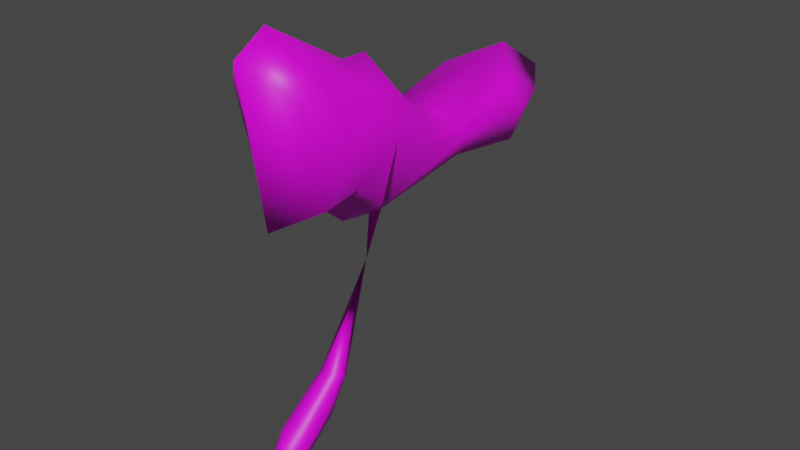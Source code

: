 # Source: untitled4.blend  (saved by Blender 3.0.42; exported with 4.5.12 LTS)
import bpy
from mathutils import Matrix  # noqa: F401  (used for matrix-valued properties, if any)

bpy.ops.wm.read_factory_settings(use_empty=True)
scene = bpy.context.scene
scene.name = 'Scene'

# ---- collections
col_collection = bpy.data.collections.new('Collection'); scene.collection.children.link(col_collection)

# ---- images (referenced by path relative to the original .blend; pixels are not part of the script)
import os
ASSET_DIR = os.environ.get("B2B_ASSET_DIR", "")  # directory of the original .blend (textures are referenced by path, not embedded)
HERE = os.path.dirname(os.path.abspath(__file__))  # packed textures are extracted next to this script under _unpacked/

def load_image(name, relpath, width, height, colorspace="sRGB"):
    """Load a texture the original file referenced (path relative to the .blend, or extracted next to this script)."""
    p = next((c for c in (os.path.join(HERE, relpath), os.path.join(ASSET_DIR, relpath)) if relpath and os.path.exists(c)), "")
    if p:
        img = bpy.data.images.load(p, check_existing=True)
        img.name = name
    else:  # same state as the original file: an image datablock whose file is absent (Cycles renders it pink)
        img = bpy.data.images.new(name, width, height)
        img.source = "FILE"
        img.filepath = "//" + (relpath or name)
    img.colorspace_settings.name = colorspace
    return img
img_fe_fruit_stem_01_png = load_image('fe_fruit_stem_01.png', 'fe_fruit_stem_01.png', 1024, 1024, 'sRGB')

# ---- materials (node trees are filled in below, after node groups)
mat_material_002 = bpy.data.materials.new('Material.002')
mat_material_002.use_transparent_shadow = False

# ---- material node trees
mat_material_002.use_nodes = True; mat_material_002.node_tree.nodes.clear()
_N = mat_material_002.node_tree.nodes; _L = mat_material_002.node_tree.links
n0 = _N.new('ShaderNodeBsdfPrincipled'); n0.name = 'Principled BSDF'; n0.location = (10, 300)
n0.distribution = 'GGX'
n0.subsurface_method = 'RANDOM_WALK_SKIN'
n0.inputs[3].default_value = 1.45
n0.inputs[27].default_value = (0.0, 0.0, 0.0, 1.0)
n0.inputs[28].default_value = 1.0
n1 = _N.new('ShaderNodeOutputMaterial'); n1.name = 'Material Output'; n1.location = (300, 300)
n2 = _N.new('ShaderNodeTexImage'); n2.name = 'Image Texture'; n2.location = (-280, 275)
n2.image = img_fe_fruit_stem_01_png
n3 = _N.new('ShaderNodeTexImage'); n3.name = 'Image Texture.001'; n3.location = (-280, 275)
_L.new(n0.outputs[0], n1.inputs[0])
_L.new(n3.outputs[0], n0.inputs[0])
n1.is_active_output = True

# ---- world
world_world = bpy.data.worlds.new('World'); scene.world = world_world
world_world.use_nodes = True; world_world.node_tree.nodes.clear()
_N = world_world.node_tree.nodes; _L = world_world.node_tree.links
n0 = _N.new('ShaderNodeOutputWorld'); n0.name = 'World Output'; n0.location = (300, 300)
n1 = _N.new('ShaderNodeBackground'); n1.name = 'Background'; n1.location = (10, 300)
n1.inputs[0].default_value = (0.05088, 0.05088, 0.05088, 1.0)
_L.new(n1.outputs[0], n0.inputs[0])
n0.is_active_output = True
world_world.color = (0.05088, 0.05088, 0.05088)
world_world.use_sun_shadow = False
world_world.sun_shadow_jitter_overblur = 0.0

# ---- meshes
me_vert = bpy.data.meshes.new('Vert')
me_vert.from_pydata([(3.668e-17, -0.1329, -0.141), (3.396e-17, 0.1142, -0.01139), (3.197e-17, 0.3567, 0.2642), (0.0, 0.8582, 0.8892), (0.0, 1.262, 0.8351), (0.0, 1.449, 1.061), (0.0, 1.232, 1.199), (0.0, 0.8462, 1.061), (0.0, 0.6637, 1.136), (0.0, 0.4908, 1.35), (0.0, 0.3876, 1.353), (0.0, 0.08423, 1.528), (0.0, -0.03369, 1.457), (0.0, 0.05103, 0.9032), (0.0, 0.2286, 0.9423), (0.0, 0.3729, 0.8187), (3.146e-17, 0.2742, 0.2913), (-2.009e-10, 0.05674, 0.1267), (-2.009e-10, 0.2478, 0.1214), (0.04412, -0.00524, -0.01411), (0.03863, 0.1555, 0.0702), (0.04166, 0.3254, 0.2727), (0.1361, 0.7864, 0.9487), (0.1353, 1.102, 0.904), (0.1345, 1.242, 1.045), (0.1347, 1.07, 1.139), (0.1357, 0.7729, 1.06), (0.136, 0.629, 1.113), (0.1359, 0.4892, 1.255), (0.1361, 0.4089, 1.259), (0.1364, 0.1685, 1.379), (0.1368, 0.07847, 1.337), (0.1377, 0.1579, 0.9773), (0.1372, 0.2951, 0.9983), (0.1372, 0.4104, 0.915), (0.04106, 0.295, 0.2829), (0.04389, 0.1046, 0.1419), (0.04626, 0.2424, 0.1566), (0.1788, 0.7845, 1.032), (0.1778, 1.104, 1.019), (0.1789, 0.6194, 1.058), (0.1793, 0.4345, 1.133), (0.18, 0.2398, 1.163), (0.05748, 0.1447, 0.1258), (0.05291, 0.2429, 0.2233), (-0.04412, -0.00524, -0.01411), (-0.03863, 0.1555, 0.0702), (-0.04166, 0.3254, 0.2727), (-0.1361, 0.7864, 0.9487), (-0.1353, 1.102, 0.904), (-0.1345, 1.242, 1.045), (-0.1347, 1.07, 1.139), (-0.1357, 0.7729, 1.06), (-0.136, 0.629, 1.113), (-0.1359, 0.4892, 1.255), (-0.1361, 0.4089, 1.259), (-0.1364, 0.1685, 1.379), (-0.1368, 0.07847, 1.337), (-0.1377, 0.1579, 0.9773), (-0.1372, 0.2951, 0.9983), (-0.1372, 0.4104, 0.915), (-0.04106, 0.295, 0.2829), (-0.04389, 0.1046, 0.1419), (-0.04626, 0.2424, 0.1566), (-0.1788, 0.7845, 1.032), (-0.1778, 1.104, 1.019), (-0.1789, 0.6194, 1.058), (-0.1793, 0.4345, 1.133), (-0.18, 0.2398, 1.163), (-0.05748, 0.1447, 0.1258), (-0.05291, 0.2429, 0.2233), (2.374e-10, 0.4996, 0.7985), (-0.02298, 0.5352, 0.81), (2.545e-10, 0.5625, 0.8025), (0.02298, 0.5352, 0.81), (-2.846e-05, 0.4825, 0.6351)], [], [(13, 14, 33, 32), (6, 7, 26, 25), (14, 15, 34, 33), (7, 8, 27, 26), (74, 73, 3, 22), (8, 9, 28, 27), (9, 10, 29, 28), (16, 17, 36, 35), (10, 11, 30, 29), (3, 4, 23, 22), (17, 0, 19, 36), (11, 12, 31, 30), (4, 5, 24, 23), (1, 18, 37, 20), (0, 1, 20, 19), (12, 13, 32, 31), (5, 6, 25, 24), (18, 2, 21, 37), (29, 30, 42, 41), (26, 27, 40, 38), (33, 34, 41, 42), (23, 24, 39), (30, 31, 42), (27, 28, 41, 40), (24, 25, 39), (31, 32, 42), (28, 29, 41), (25, 26, 38, 39), (32, 33, 42), (22, 23, 39, 38), (15, 60, 72, 71), (20, 37, 43), (36, 19, 43), (19, 20, 43), (70, 61, 47), (35, 36, 44), (43, 37, 44), (37, 21, 44), (36, 43, 44), (13, 58, 59, 14), (6, 51, 52, 7), (14, 59, 60, 15), (7, 52, 53, 8), (8, 53, 54, 9), (9, 54, 55, 10), (16, 61, 62, 17), (10, 55, 56, 11), (3, 48, 49, 4), (17, 62, 45, 0), (11, 56, 57, 12), (4, 49, 50, 5), (1, 46, 63, 18), (0, 45, 46, 1), (12, 57, 58, 13), (5, 50, 51, 6), (18, 63, 47, 2), (55, 67, 68, 56), (52, 64, 66, 53), (59, 68, 67, 60), (49, 65, 50), (56, 68, 57), (53, 66, 67, 54), (50, 65, 51), (57, 68, 58), (54, 67, 55), (51, 65, 64, 52), (58, 68, 59), (48, 64, 65, 49), (73, 72, 48, 3), (46, 69, 63), (62, 69, 45), (45, 69, 46), (61, 70, 62), (69, 70, 63), (63, 70, 47), (62, 70, 69), (35, 44, 21), (48, 72, 60, 67, 66, 64), (74, 71, 75), (15, 71, 74, 34), (73, 74, 75), (71, 72, 75), (72, 73, 75), (61, 16, 75), (16, 35, 75), (47, 61, 75), (2, 47, 75), (35, 21, 75), (21, 2, 75), (34, 74, 22, 38, 40, 41)])
me_vert.polygons.foreach_set('use_smooth', [True] * 90)
_uv = me_vert.uv_layers.new(name='UVMap')
_uv.uv.foreach_set('vector', [0.5, 0.1159, 0.5, 0.2228, 0.5908, 0.2607, 0.5911, 0.1775, 0.5, 0.8254, 0.5, 0.5958, 0.5898, 0.5508, 0.5891, 0.729, 0.5, 0.2228, 0.5, 0.3181, 0.5908, 0.336, 0.5908, 0.2607, 0.5, 0.5958, 0.5, 0.4797, 0.59, 0.4596, 0.5898, 0.5508, 0.5152, 0.4182, 0.5, 0.4354, 0.5, 0.6124, 0.59, 0.5651, 0.5, 0.4797, 0.5, 0.362, 0.5899, 0.3661, 0.59, 0.4596, 0.5, 0.362, 0.5, 0.2985, 0.59, 0.3166, 0.5899, 0.3661, 0.5, 0.285, 0.5, 0.151, 0.529, 0.1804, 0.5272, 0.2978, 0.5, 0.2985, 0.5, 0.1028, 0.5902, 0.1625, 0.59, 0.3166, 0.5, 0.6124, 0.5, 0.863, 0.5895, 0.7611, 0.59, 0.5651, 0.5, 0.165, 0.5, 0.0, 0.5292, 0.07823, 0.529, 0.1744, 0.07372, 1.0, 5.279e-05, 0.9506, 0.08092, 0.8825, 0.1378, 0.9134, 0.8896, 0.6381, 1.0, 0.7866, 0.8645, 0.7658, 0.7802, 0.6718, 0.5, 0.1864, 0.5, 0.2687, 0.5306, 0.2654, 0.5256, 0.2118, 0.0, 0.0, 0.1634, 0.07991, 0.1907, 0.1302, 0.08443, 0.07823, 0.5, 0.9506, 0.5, 0.6148, 0.5911, 0.6661, 0.5905, 0.8825, 1.0, 0.7866, 0.8492, 0.86, 0.7457, 0.8146, 0.8645, 0.7658, 0.5, 0.1618, 0.5, 0.2498, 0.5276, 0.255, 0.5306, 0.1835, 0.3032, 0.8525, 0.1378, 0.9134, 0.1973, 0.7843, 0.3273, 0.7768, 0.5898, 0.5508, 0.59, 0.4596, 0.6184, 0.4567, 0.6183, 0.5594, 0.2432, 0.6863, 0.324, 0.6414, 0.3273, 0.7768, 0.1973, 0.7843, 0.7802, 0.6718, 0.8645, 0.7658, 0.7749, 0.7422, 0.1378, 0.9134, 0.08092, 0.8825, 0.1973, 0.7843, 0.4567, 0.7745, 0.3563, 0.8544, 0.3273, 0.7768, 0.4535, 0.7406, 0.8645, 0.7658, 0.7457, 0.8146, 0.7749, 0.7422, 0.08092, 0.8825, 0.154, 0.6661, 0.1973, 0.7843, 0.3563, 0.8544, 0.3032, 0.8525, 0.3273, 0.7768, 0.7457, 0.8146, 0.5545, 0.7498, 0.5638, 0.7332, 0.7749, 0.7422, 0.154, 0.6661, 0.2432, 0.6863, 0.1973, 0.7843, 0.5698, 0.6823, 0.7802, 0.6718, 0.7749, 0.7422, 0.5638, 0.7332, 0.5, 0.3181, 0.4092, 0.336, 0.4848, 0.4182, 0.5, 0.397, 0.1907, 0.1302, 0.2482, 0.1835, 0.1836, 0.1645, 0.1571, 0.1744, 0.08443, 0.07823, 0.1836, 0.1645, 0.08443, 0.07823, 0.1907, 0.1302, 0.1836, 0.1645, 0.2486, 0.2246, 0.283, 0.2613, 0.3032, 0.255, 0.283, 0.2613, 0.1571, 0.1744, 0.2486, 0.2246, 0.1836, 0.1645, 0.2482, 0.1835, 0.2486, 0.2246, 0.2482, 0.1835, 0.3032, 0.255, 0.2486, 0.2246, 0.1571, 0.1744, 0.1836, 0.1645, 0.2486, 0.2246, 0.5, 0.1159, 0.4089, 0.1775, 0.4092, 0.2607, 0.5, 0.2228, 0.5, 0.8254, 0.4109, 0.729, 0.4102, 0.5508, 0.5, 0.5958, 0.5, 0.2228, 0.4092, 0.2607, 0.4092, 0.336, 0.5, 0.3181, 0.5, 0.5958, 0.4102, 0.5508, 0.41, 0.4596, 0.5, 0.4797, 0.5, 0.4797, 0.41, 0.4596, 0.4101, 0.3661, 0.5, 0.362, 0.5, 0.362, 0.4101, 0.3661, 0.41, 0.3166, 0.5, 0.2985, 0.5, 0.285, 0.4728, 0.2978, 0.471, 0.1804, 0.5, 0.151, 0.5, 0.2985, 0.41, 0.3166, 0.4098, 0.1625, 0.5, 0.1028, 0.5, 0.6124, 0.41, 0.5651, 0.4105, 0.7611, 0.5, 0.863, 0.5, 0.165, 0.471, 0.1744, 0.4708, 0.07823, 0.5, 0.0, 0.07372, 1.0, 0.1378, 0.9134, 0.08092, 0.8825, 5.279e-05, 0.9506, 0.8896, 0.6381, 0.7802, 0.6718, 0.8645, 0.7658, 1.0, 0.7866, 0.5, 0.1864, 0.4744, 0.2118, 0.4694, 0.2654, 0.5, 0.2687, 0.0, 0.0, 0.08443, 0.07823, 0.1907, 0.1302, 0.1634, 0.07991, 0.5, 0.9506, 0.4095, 0.8825, 0.4089, 0.6661, 0.5, 0.6148, 1.0, 0.7866, 0.8645, 0.7658, 0.7457, 0.8146, 0.8492, 0.86, 0.5, 0.1618, 0.4694, 0.1835, 0.4724, 0.255, 0.5, 0.2498, 0.3032, 0.8525, 0.3273, 0.7768, 0.1973, 0.7843, 0.1378, 0.9134, 0.4102, 0.5508, 0.3817, 0.5594, 0.3816, 0.4567, 0.41, 0.4596, 0.2432, 0.6863, 0.1973, 0.7843, 0.3273, 0.7768, 0.324, 0.6414, 0.7802, 0.6718, 0.7749, 0.7422, 0.8645, 0.7658, 0.1378, 0.9134, 0.1973, 0.7843, 0.08092, 0.8825, 0.4567, 0.7745, 0.4535, 0.7406, 0.3273, 0.7768, 0.3563, 0.8544, 0.8645, 0.7658, 0.7749, 0.7422, 0.7457, 0.8146, 0.08092, 0.8825, 0.1973, 0.7843, 0.154, 0.6661, 0.3563, 0.8544, 0.3273, 0.7768, 0.3032, 0.8525, 0.7457, 0.8146, 0.7749, 0.7422, 0.5638, 0.7332, 0.5545, 0.7498, 0.154, 0.6661, 0.1973, 0.7843, 0.2432, 0.6863, 0.5698, 0.6823, 0.5638, 0.7332, 0.7749, 0.7422, 0.7802, 0.6718, 0.5, 0.4354, 0.4848, 0.4182, 0.41, 0.5651, 0.5, 0.6124, 0.1907, 0.1302, 0.1836, 0.1645, 0.2482, 0.1835, 0.1571, 0.1744, 0.1836, 0.1645, 0.08443, 0.07823, 0.08443, 0.07823, 0.1836, 0.1645, 0.1907, 0.1302, 0.283, 0.2613, 0.2486, 0.2246, 0.1571, 0.1744, 0.1836, 0.1645, 0.2486, 0.2246, 0.2482, 0.1835, 0.2482, 0.1835, 0.2486, 0.2246, 0.3032, 0.255, 0.1571, 0.1744, 0.2486, 0.2246, 0.1836, 0.1645, 0.283, 0.2613, 0.2486, 0.2246, 0.3032, 0.255, 0.5698, 0.6823, 0.4123, 0.5836, 0.324, 0.6414, 0.3273, 0.7768, 0.4535, 0.7406, 0.5638, 0.7332, 0.4123, 0.5836, 0.3895, 0.5746, 0.4071, 0.4784, 0.5, 0.3181, 0.5, 0.397, 0.5152, 0.4182, 0.5908, 0.336, 0.4307, 0.5805, 0.4123, 0.5836, 0.4071, 0.4784, 0.3895, 0.5746, 0.4123, 0.5836, 0.4071, 0.4784, 0.4123, 0.5836, 0.4307, 0.5805, 0.4071, 0.4784, 0.4728, 0.2613, 0.5, 0.2665, 0.5, 0.4784, 0.5, 0.2665, 0.5272, 0.2613, 0.5, 0.4784, 0.3032, 0.255, 0.283, 0.2613, 0.4071, 0.4784, 0.5, 0.2498, 0.4724, 0.255, 0.5, 0.4784, 0.283, 0.2613, 0.3032, 0.255, 0.4071, 0.4784, 0.5276, 0.255, 0.5, 0.2498, 0.5, 0.4784, 0.324, 0.6414, 0.4123, 0.5836, 0.5698, 0.6823, 0.5638, 0.7332, 0.4535, 0.7406, 0.3273, 0.7768])
me_vert.materials.append(mat_material_002)
me_vert.use_remesh_fix_poles = True
me_vert.use_remesh_preserve_attributes = False
me_vert.update()

# ---- objects
ob_vert = bpy.data.objects.new('Vert', me_vert)

# ---- transforms, parenting, visibility, modifiers, constraints
ob_vert.location = (0.0, 0.0, 0.0)

# ---- collection membership
col_collection.objects.link(ob_vert)

# ---- scene / render settings (as saved in the file)
scene.frame_start = 1; scene.frame_end = 250; scene.frame_set(1)
scene.render.engine = 'BLENDER_EEVEE_NEXT'
scene.cycles.sampling_pattern = 'TABULATED_SOBOL'
scene.cycles.use_light_tree = False
scene.view_settings.view_transform = 'Filmic'
bpy.context.view_layer.update()

# ---- added for rendering (the .blend has no active camera and no usable light): camera, sun
cam_auto = bpy.data.cameras.new('AutoCamera')
cam_auto.lens = 50.0
cam_auto.sensor_width = 36.0
cam_auto.clip_end = 1000.0
ob_auto_camera = bpy.data.objects.new('AutoCamera', cam_auto)
scene.collection.objects.link(ob_auto_camera)
ob_auto_camera.location = (2.15314, -1.92573, 2.41577)
ob_auto_camera.rotation_euler = (1.09748, -7.21219e-08, 0.694738)
scene.camera = ob_auto_camera
light_auto_sun = bpy.data.lights.new('AutoSun', 'SUN')
light_auto_sun.energy = 3.0
light_auto_sun.angle = 0.0523599
ob_auto_sun = bpy.data.objects.new('AutoSun', light_auto_sun)
scene.collection.objects.link(ob_auto_sun)
ob_auto_sun.rotation_euler = (0.872665, 0.174533, 0.523599)
bpy.context.view_layer.update()
